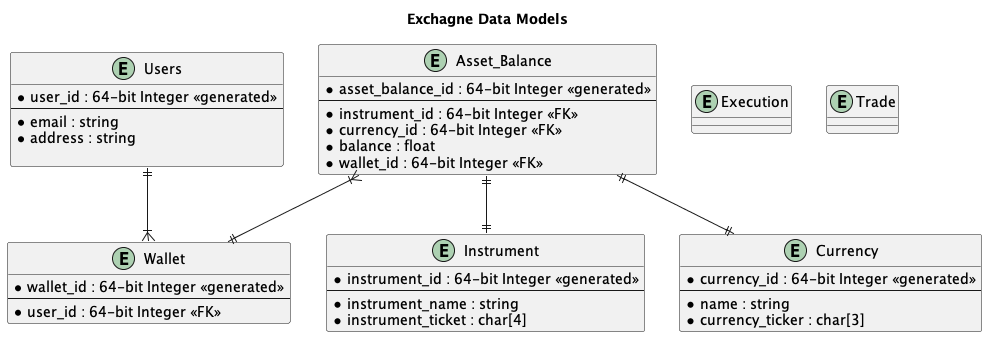

The diagram above was rendered by PlantUML. Its source (embedded in the PNG):
@startuml  exchange_data_models
title Exchagne Data Models

entity Users {
    * user_id : 64-bit Integer <<generated>>
    --
    * email : string
    * address : string

}

entity Wallet {
    * wallet_id : 64-bit Integer <<generated>>
    --
    * user_id : 64-bit Integer <<FK>>
}

entity Instrument {
    * instrument_id : 64-bit Integer <<generated>>
    --
    * instrument_name : string
    * instrument_ticket : char[4]
}

entity Asset_Balance {
    * asset_balance_id : 64-bit Integer <<generated>>
    --
    * instrument_id : 64-bit Integer <<FK>>
    * currency_id : 64-bit Integer <<FK>>
    * balance : float 
    * wallet_id : 64-bit Integer <<FK>>
}

entity Currency {
    * currency_id : 64-bit Integer <<generated>>
    --
    * name : string
    * currency_ticker : char[3]
}



entity Execution {

}

entity Trade {

}



Users ||--|{ Wallet
Asset_Balance }|--|| Wallet
Asset_Balance ||--|| Instrument
Asset_Balance ||--|| Currency

@enduml